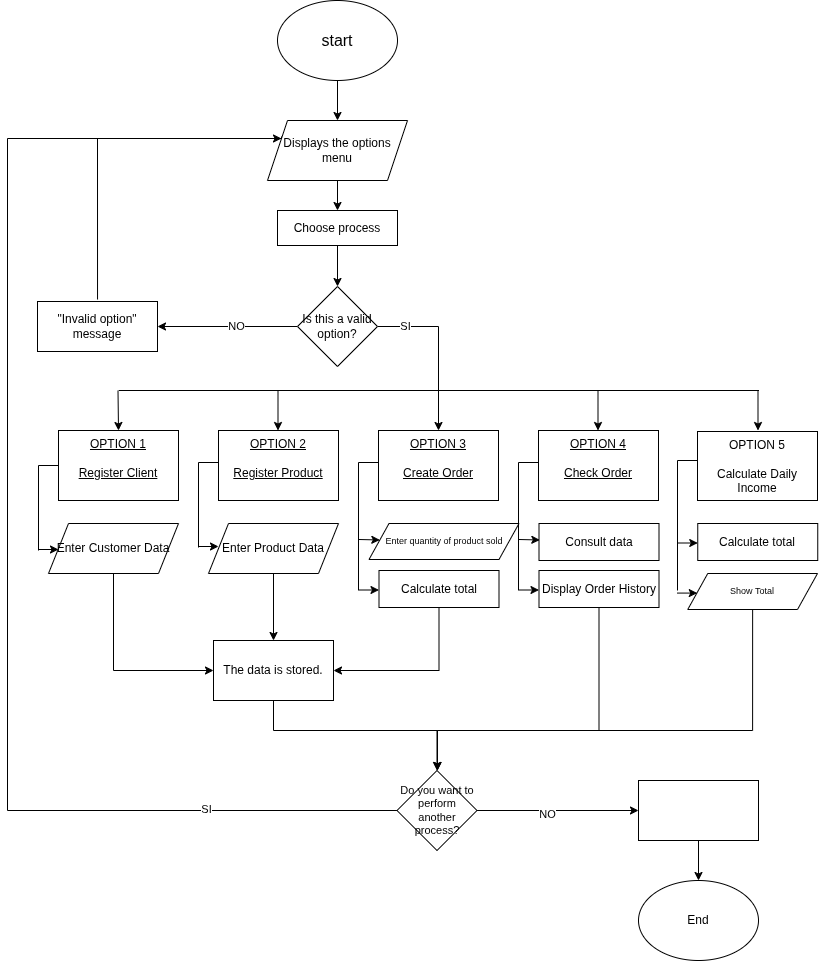

The diagram above was exported from draw.io. Its source (the exported page's mxGraphModel, read from the mxfile embedded in the PNG):
<mxGraphModel dx="1901" dy="975" grid="1" gridSize="10" guides="1" tooltips="1" connect="1" arrows="1" fold="1" page="1" pageScale="1" pageWidth="850" pageHeight="1100" math="0" shadow="0">
  <root>
    <mxCell id="0" />
    <mxCell id="1" parent="0" />
    <mxCell id="tXPbBzeL6qjOk9QIaff0-9" edge="1" parent="1" source="RaAzDrXkgDslk4UERZn3-1" style="edgeStyle=orthogonalEdgeStyle;rounded=0;orthogonalLoop=1;jettySize=auto;html=1;exitX=0.5;exitY=1;exitDx=0;exitDy=0;entryX=0.5;entryY=0;entryDx=0;entryDy=0;" target="tXPbBzeL6qjOk9QIaff0-2">
      <mxGeometry relative="1" as="geometry" />
    </mxCell>
    <mxCell id="RaAzDrXkgDslk4UERZn3-1" parent="1" style="ellipse;whiteSpace=wrap;html=1;fontSize=16;" value="start" vertex="1">
      <mxGeometry height="80" width="120" x="300" y="60" as="geometry" />
    </mxCell>
    <mxCell id="tXPbBzeL6qjOk9QIaff0-86" edge="1" parent="1" source="tXPbBzeL6qjOk9QIaff0-2" style="edgeStyle=orthogonalEdgeStyle;rounded=0;orthogonalLoop=1;jettySize=auto;html=1;exitX=0.5;exitY=1;exitDx=0;exitDy=0;entryX=0.5;entryY=0;entryDx=0;entryDy=0;" target="tXPbBzeL6qjOk9QIaff0-85">
      <mxGeometry relative="1" as="geometry" />
    </mxCell>
    <mxCell id="tXPbBzeL6qjOk9QIaff0-2" parent="1" style="shape=parallelogram;perimeter=parallelogramPerimeter;whiteSpace=wrap;html=1;fixedSize=1;" value="Displays the options menu" vertex="1">
      <mxGeometry height="60" width="140" x="290" y="180" as="geometry" />
    </mxCell>
    <mxCell id="tXPbBzeL6qjOk9QIaff0-18" edge="1" parent="1" source="tXPbBzeL6qjOk9QIaff0-3" style="edgeStyle=orthogonalEdgeStyle;rounded=0;orthogonalLoop=1;jettySize=auto;html=1;exitX=0;exitY=0.5;exitDx=0;exitDy=0;entryX=1;entryY=0.5;entryDx=0;entryDy=0;" target="tXPbBzeL6qjOk9QIaff0-14">
      <mxGeometry relative="1" as="geometry" />
    </mxCell>
    <mxCell id="tXPbBzeL6qjOk9QIaff0-19" connectable="0" parent="tXPbBzeL6qjOk9QIaff0-18" style="edgeLabel;html=1;align=center;verticalAlign=middle;resizable=0;points=[];" value="NO" vertex="1">
      <mxGeometry relative="1" x="-0.121" y="-1" as="geometry">
        <mxPoint as="offset" />
      </mxGeometry>
    </mxCell>
    <mxCell id="tXPbBzeL6qjOk9QIaff0-123" edge="1" parent="1" source="tXPbBzeL6qjOk9QIaff0-3" style="edgeStyle=orthogonalEdgeStyle;rounded=0;orthogonalLoop=1;jettySize=auto;html=1;exitX=1;exitY=0.5;exitDx=0;exitDy=0;entryX=0.5;entryY=0;entryDx=0;entryDy=0;" target="tXPbBzeL6qjOk9QIaff0-42">
      <mxGeometry relative="1" as="geometry" />
    </mxCell>
    <mxCell id="tXPbBzeL6qjOk9QIaff0-124" connectable="0" parent="tXPbBzeL6qjOk9QIaff0-123" style="edgeLabel;html=1;align=center;verticalAlign=middle;resizable=0;points=[];" value="SI" vertex="1">
      <mxGeometry relative="1" x="-0.6698" y="4" as="geometry">
        <mxPoint y="3" as="offset" />
      </mxGeometry>
    </mxCell>
    <mxCell id="tXPbBzeL6qjOk9QIaff0-3" parent="1" style="rhombus;whiteSpace=wrap;html=1;" value="Is this a valid option?" vertex="1">
      <mxGeometry height="80" width="80" x="320" y="346" as="geometry" />
    </mxCell>
    <mxCell id="tXPbBzeL6qjOk9QIaff0-121" edge="1" parent="1" style="edgeStyle=orthogonalEdgeStyle;rounded=0;orthogonalLoop=1;jettySize=auto;html=1;entryX=0;entryY=0.25;entryDx=0;entryDy=0;endArrow=none;endFill=0;">
      <mxGeometry relative="1" as="geometry">
        <Array as="points">
          <mxPoint x="120" y="198" />
          <mxPoint x="304" y="198" />
        </Array>
        <mxPoint x="120.02857142857135" y="359" as="sourcePoint" />
        <mxPoint x="304" y="196" as="targetPoint" />
      </mxGeometry>
    </mxCell>
    <mxCell id="tXPbBzeL6qjOk9QIaff0-14" parent="1" style="rounded=0;whiteSpace=wrap;html=1;" value="&quot;Invalid option&quot; message" vertex="1">
      <mxGeometry height="50" width="120" x="60" y="361" as="geometry" />
    </mxCell>
    <mxCell id="tXPbBzeL6qjOk9QIaff0-26" edge="1" parent="1" style="endArrow=none;html=1;rounded=0;movable=1;resizable=1;rotatable=1;deletable=1;editable=1;locked=0;connectable=1;" value="">
      <mxGeometry height="50" relative="1" width="50" as="geometry">
        <Array as="points">
          <mxPoint x="511.5" y="450" />
        </Array>
        <mxPoint x="141.5" y="450" as="sourcePoint" />
        <mxPoint x="781.5" y="450" as="targetPoint" />
      </mxGeometry>
    </mxCell>
    <mxCell id="tXPbBzeL6qjOk9QIaff0-27" edge="1" parent="1" style="endArrow=classic;html=1;rounded=0;entryX=0.5;entryY=0;entryDx=0;entryDy=0;" target="tXPbBzeL6qjOk9QIaff0-35" value="">
      <mxGeometry height="50" relative="1" width="50" as="geometry">
        <mxPoint x="140.5" y="450" as="sourcePoint" />
        <mxPoint x="140.5" y="490" as="targetPoint" />
      </mxGeometry>
    </mxCell>
    <mxCell id="tXPbBzeL6qjOk9QIaff0-28" edge="1" parent="1" style="endArrow=classic;html=1;rounded=0;" value="">
      <mxGeometry height="50" relative="1" width="50" as="geometry">
        <mxPoint x="300.5" y="450" as="sourcePoint" />
        <mxPoint x="300.5" y="490" as="targetPoint" />
      </mxGeometry>
    </mxCell>
    <mxCell id="tXPbBzeL6qjOk9QIaff0-33" edge="1" parent="1" style="endArrow=classic;html=1;rounded=0;" value="">
      <mxGeometry height="50" relative="1" width="50" as="geometry">
        <mxPoint x="620.5" y="450" as="sourcePoint" />
        <mxPoint x="620.5" y="490" as="targetPoint" />
      </mxGeometry>
    </mxCell>
    <mxCell id="tXPbBzeL6qjOk9QIaff0-34" edge="1" parent="1" style="endArrow=classic;html=1;rounded=0;" value="">
      <mxGeometry height="50" relative="1" width="50" as="geometry">
        <mxPoint x="780.5" y="450" as="sourcePoint" />
        <mxPoint x="780.5" y="490" as="targetPoint" />
      </mxGeometry>
    </mxCell>
    <mxCell id="tXPbBzeL6qjOk9QIaff0-47" edge="1" parent="1" source="tXPbBzeL6qjOk9QIaff0-35" style="edgeStyle=orthogonalEdgeStyle;rounded=0;orthogonalLoop=1;jettySize=auto;html=1;exitX=0;exitY=0.5;exitDx=0;exitDy=0;endArrow=none;endFill=0;">
      <mxGeometry relative="1" as="geometry">
        <Array as="points">
          <mxPoint x="61" y="525" />
        </Array>
        <mxPoint x="61" y="610" as="targetPoint" />
      </mxGeometry>
    </mxCell>
    <mxCell id="tXPbBzeL6qjOk9QIaff0-35" parent="1" style="rounded=0;whiteSpace=wrap;html=1;labelPosition=center;verticalLabelPosition=middle;align=center;verticalAlign=top;" value="&lt;div&gt;&lt;u&gt;OPTION 1&lt;/u&gt;&lt;/div&gt;&lt;div&gt;&lt;u&gt;&lt;br&gt;&lt;/u&gt;&lt;/div&gt;&lt;div&gt;&lt;u&gt;Register Client&lt;/u&gt;&lt;/div&gt;" vertex="1">
      <mxGeometry height="70" width="120" x="81" y="490" as="geometry" />
    </mxCell>
    <mxCell id="tXPbBzeL6qjOk9QIaff0-41" parent="1" style="rounded=0;whiteSpace=wrap;html=1;labelPosition=center;verticalLabelPosition=middle;align=center;verticalAlign=top;" value="&lt;div&gt;&lt;u&gt;OPTION 2&lt;/u&gt;&lt;/div&gt;&lt;div&gt;&lt;u&gt;&lt;br&gt;&lt;/u&gt;&lt;/div&gt;&lt;div&gt;&lt;u&gt;Register Product&lt;/u&gt;&lt;/div&gt;" vertex="1">
      <mxGeometry height="70" width="120" x="241" y="490" as="geometry" />
    </mxCell>
    <mxCell id="tXPbBzeL6qjOk9QIaff0-42" parent="1" style="rounded=0;whiteSpace=wrap;html=1;labelPosition=center;verticalLabelPosition=middle;align=center;verticalAlign=top;" value="&lt;div&gt;&lt;u&gt;OPTION 3&lt;/u&gt;&lt;/div&gt;&lt;div&gt;&lt;u&gt;&lt;br&gt;&lt;/u&gt;&lt;/div&gt;&lt;div&gt;&lt;u&gt;Create Order&lt;/u&gt;&lt;/div&gt;" vertex="1">
      <mxGeometry height="70" width="120" x="401" y="490" as="geometry" />
    </mxCell>
    <mxCell id="tXPbBzeL6qjOk9QIaff0-43" parent="1" style="rounded=0;whiteSpace=wrap;html=1;labelPosition=center;verticalLabelPosition=middle;align=center;verticalAlign=top;" value="&lt;div&gt;&lt;u&gt;OPTION 4&lt;/u&gt;&lt;/div&gt;&lt;div&gt;&lt;u&gt;&lt;br&gt;&lt;/u&gt;&lt;/div&gt;&lt;div&gt;&lt;u&gt;Check Order&lt;/u&gt;&lt;/div&gt;" vertex="1">
      <mxGeometry height="70" width="120" x="561" y="490" as="geometry" />
    </mxCell>
    <mxCell id="tXPbBzeL6qjOk9QIaff0-44" parent="1" style="rounded=0;whiteSpace=wrap;html=1;labelPosition=center;verticalLabelPosition=middle;align=center;verticalAlign=top;" value="&lt;div&gt;OPTION 5&lt;/div&gt;&lt;div&gt;&lt;br&gt;&lt;/div&gt;&lt;div&gt;Calculate Daily Income&lt;/div&gt;" vertex="1">
      <mxGeometry height="69" width="120" x="720" y="491" as="geometry" />
    </mxCell>
    <mxCell id="tXPbBzeL6qjOk9QIaff0-93" edge="1" parent="1" source="tXPbBzeL6qjOk9QIaff0-46" style="edgeStyle=orthogonalEdgeStyle;rounded=0;orthogonalLoop=1;jettySize=auto;html=1;exitX=0.5;exitY=1;exitDx=0;exitDy=0;entryX=0;entryY=0.5;entryDx=0;entryDy=0;" target="tXPbBzeL6qjOk9QIaff0-92">
      <mxGeometry relative="1" as="geometry" />
    </mxCell>
    <mxCell id="tXPbBzeL6qjOk9QIaff0-46" parent="1" style="shape=parallelogram;perimeter=parallelogramPerimeter;whiteSpace=wrap;html=1;fixedSize=1;" value="Enter Customer Data" vertex="1">
      <mxGeometry height="50" width="130" x="71" y="583" as="geometry" />
    </mxCell>
    <mxCell id="tXPbBzeL6qjOk9QIaff0-48" edge="1" parent="1" style="endArrow=classic;html=1;rounded=0;" value="">
      <mxGeometry height="50" relative="1" width="50" as="geometry">
        <mxPoint x="61" y="609" as="sourcePoint" />
        <mxPoint x="81" y="609" as="targetPoint" />
      </mxGeometry>
    </mxCell>
    <mxCell id="tXPbBzeL6qjOk9QIaff0-50" edge="1" parent="1" style="edgeStyle=orthogonalEdgeStyle;rounded=0;orthogonalLoop=1;jettySize=auto;html=1;exitX=0;exitY=0.5;exitDx=0;exitDy=0;endArrow=none;endFill=0;">
      <mxGeometry relative="1" as="geometry">
        <Array as="points">
          <mxPoint x="221" y="522" />
        </Array>
        <mxPoint x="241" y="522" as="sourcePoint" />
        <mxPoint x="221" y="607" as="targetPoint" />
      </mxGeometry>
    </mxCell>
    <mxCell id="tXPbBzeL6qjOk9QIaff0-115" edge="1" parent="1" source="tXPbBzeL6qjOk9QIaff0-51" style="edgeStyle=orthogonalEdgeStyle;rounded=0;orthogonalLoop=1;jettySize=auto;html=1;exitX=0.5;exitY=1;exitDx=0;exitDy=0;entryX=0.5;entryY=0;entryDx=0;entryDy=0;" target="tXPbBzeL6qjOk9QIaff0-92">
      <mxGeometry relative="1" as="geometry" />
    </mxCell>
    <mxCell id="tXPbBzeL6qjOk9QIaff0-51" parent="1" style="shape=parallelogram;perimeter=parallelogramPerimeter;whiteSpace=wrap;html=1;fixedSize=1;" value="Enter Product Data" vertex="1">
      <mxGeometry height="50" width="130" x="231" y="583" as="geometry" />
    </mxCell>
    <mxCell id="tXPbBzeL6qjOk9QIaff0-52" edge="1" parent="1" style="endArrow=classic;html=1;rounded=0;" value="">
      <mxGeometry height="50" relative="1" width="50" as="geometry">
        <mxPoint x="221" y="606" as="sourcePoint" />
        <mxPoint x="241" y="606" as="targetPoint" />
      </mxGeometry>
    </mxCell>
    <mxCell id="tXPbBzeL6qjOk9QIaff0-53" edge="1" parent="1" style="edgeStyle=orthogonalEdgeStyle;rounded=0;orthogonalLoop=1;jettySize=auto;html=1;exitX=0;exitY=0.5;exitDx=0;exitDy=0;endArrow=none;endFill=0;">
      <mxGeometry relative="1" as="geometry">
        <Array as="points">
          <mxPoint x="381" y="522" />
        </Array>
        <mxPoint x="401" y="522" as="sourcePoint" />
        <mxPoint x="381" y="650" as="targetPoint" />
      </mxGeometry>
    </mxCell>
    <mxCell id="tXPbBzeL6qjOk9QIaff0-59" edge="1" parent="1" style="endArrow=classic;html=1;rounded=0;" target="tXPbBzeL6qjOk9QIaff0-60" value="">
      <mxGeometry height="50" relative="1" width="50" as="geometry">
        <mxPoint x="381.5" y="599" as="sourcePoint" />
        <mxPoint x="401.5" y="599" as="targetPoint" />
      </mxGeometry>
    </mxCell>
    <mxCell id="tXPbBzeL6qjOk9QIaff0-60" parent="1" style="shape=parallelogram;perimeter=parallelogramPerimeter;whiteSpace=wrap;html=1;fixedSize=1;fontSize=9;" value="Enter quantity of product sold" vertex="1">
      <mxGeometry height="36" width="150" x="391.5" y="583" as="geometry" />
    </mxCell>
    <mxCell id="tXPbBzeL6qjOk9QIaff0-62" edge="1" parent="1" style="endArrow=classic;html=1;rounded=0;" value="">
      <mxGeometry height="50" relative="1" width="50" as="geometry">
        <mxPoint x="381.5" y="649.5" as="sourcePoint" />
        <mxPoint x="401.5" y="649.5" as="targetPoint" />
      </mxGeometry>
    </mxCell>
    <mxCell id="tXPbBzeL6qjOk9QIaff0-116" edge="1" parent="1" source="tXPbBzeL6qjOk9QIaff0-63" style="edgeStyle=orthogonalEdgeStyle;rounded=0;orthogonalLoop=1;jettySize=auto;html=1;exitX=0.5;exitY=1;exitDx=0;exitDy=0;entryX=1;entryY=0.5;entryDx=0;entryDy=0;" target="tXPbBzeL6qjOk9QIaff0-92">
      <mxGeometry relative="1" as="geometry" />
    </mxCell>
    <mxCell id="tXPbBzeL6qjOk9QIaff0-63" parent="1" style="rounded=0;whiteSpace=wrap;html=1;" value="Calculate total" vertex="1">
      <mxGeometry height="37" width="120" x="401.5" y="630" as="geometry" />
    </mxCell>
    <mxCell id="tXPbBzeL6qjOk9QIaff0-68" edge="1" parent="1" style="edgeStyle=orthogonalEdgeStyle;rounded=0;orthogonalLoop=1;jettySize=auto;html=1;exitX=0;exitY=0.5;exitDx=0;exitDy=0;endArrow=none;endFill=0;">
      <mxGeometry relative="1" as="geometry">
        <Array as="points">
          <mxPoint x="541" y="522" />
        </Array>
        <mxPoint x="561" y="522" as="sourcePoint" />
        <mxPoint x="541" y="650" as="targetPoint" />
      </mxGeometry>
    </mxCell>
    <mxCell id="tXPbBzeL6qjOk9QIaff0-71" edge="1" parent="1" style="endArrow=classic;html=1;rounded=0;" value="">
      <mxGeometry height="50" relative="1" width="50" as="geometry">
        <mxPoint x="541.5" y="599" as="sourcePoint" />
        <mxPoint x="562.3387096774193" y="599.490322580645" as="targetPoint" />
      </mxGeometry>
    </mxCell>
    <mxCell id="tXPbBzeL6qjOk9QIaff0-73" edge="1" parent="1" style="endArrow=classic;html=1;rounded=0;" value="">
      <mxGeometry height="50" relative="1" width="50" as="geometry">
        <mxPoint x="541.5" y="649.5" as="sourcePoint" />
        <mxPoint x="561.5" y="649.5" as="targetPoint" />
      </mxGeometry>
    </mxCell>
    <mxCell id="tXPbBzeL6qjOk9QIaff0-74" parent="1" style="rounded=0;whiteSpace=wrap;html=1;" value="Consult data" vertex="1">
      <mxGeometry height="37" width="120" x="561.5" y="583" as="geometry" />
    </mxCell>
    <mxCell id="tXPbBzeL6qjOk9QIaff0-80" edge="1" parent="1" style="endArrow=classic;html=1;rounded=0;" value="">
      <mxGeometry height="50" relative="1" width="50" as="geometry">
        <mxPoint x="700.25" y="602.5" as="sourcePoint" />
        <mxPoint x="720.25" y="602.5" as="targetPoint" />
      </mxGeometry>
    </mxCell>
    <mxCell id="tXPbBzeL6qjOk9QIaff0-81" parent="1" style="rounded=0;whiteSpace=wrap;html=1;" value="Calculate total" vertex="1">
      <mxGeometry height="37" width="120" x="720.25" y="583" as="geometry" />
    </mxCell>
    <mxCell id="tXPbBzeL6qjOk9QIaff0-118" edge="1" parent="1" source="tXPbBzeL6qjOk9QIaff0-82" style="edgeStyle=orthogonalEdgeStyle;rounded=0;orthogonalLoop=1;jettySize=auto;html=1;exitX=0.5;exitY=1;exitDx=0;exitDy=0;">
      <mxGeometry relative="1" as="geometry">
        <Array as="points">
          <mxPoint x="622" y="790" />
          <mxPoint x="460" y="790" />
        </Array>
        <mxPoint x="460" y="830" as="targetPoint" />
      </mxGeometry>
    </mxCell>
    <mxCell id="tXPbBzeL6qjOk9QIaff0-82" parent="1" style="rounded=0;whiteSpace=wrap;html=1;" value="Display Order History" vertex="1">
      <mxGeometry height="37" width="120" x="561.5" y="630" as="geometry" />
    </mxCell>
    <mxCell id="tXPbBzeL6qjOk9QIaff0-87" edge="1" parent="1" source="tXPbBzeL6qjOk9QIaff0-85" style="edgeStyle=orthogonalEdgeStyle;rounded=0;orthogonalLoop=1;jettySize=auto;html=1;exitX=0.5;exitY=1;exitDx=0;exitDy=0;" target="tXPbBzeL6qjOk9QIaff0-3">
      <mxGeometry relative="1" as="geometry" />
    </mxCell>
    <mxCell id="tXPbBzeL6qjOk9QIaff0-85" parent="1" style="rounded=0;whiteSpace=wrap;html=1;" value="Choose process" vertex="1">
      <mxGeometry height="35" width="120" x="300" y="270" as="geometry" />
    </mxCell>
    <mxCell id="tXPbBzeL6qjOk9QIaff0-119" edge="1" parent="1" style="edgeStyle=orthogonalEdgeStyle;rounded=0;orthogonalLoop=1;jettySize=auto;html=1;exitX=0.5;exitY=1;exitDx=0;exitDy=0;">
      <mxGeometry relative="1" as="geometry">
        <Array as="points">
          <mxPoint x="775" y="790" />
          <mxPoint x="460" y="790" />
        </Array>
        <mxPoint x="775.125" y="669" as="sourcePoint" />
        <mxPoint x="460" y="830" as="targetPoint" />
      </mxGeometry>
    </mxCell>
    <mxCell id="tXPbBzeL6qjOk9QIaff0-89" parent="1" style="shape=parallelogram;perimeter=parallelogramPerimeter;whiteSpace=wrap;html=1;fixedSize=1;fontSize=9;" value="Show Total" vertex="1">
      <mxGeometry height="36" width="129.75" x="710.25" y="633" as="geometry" />
    </mxCell>
    <mxCell id="tXPbBzeL6qjOk9QIaff0-90" edge="1" parent="1" style="endArrow=classic;html=1;rounded=0;" value="">
      <mxGeometry height="50" relative="1" width="50" as="geometry">
        <mxPoint x="699.75" y="652.58" as="sourcePoint" />
        <mxPoint x="719.75" y="652.58" as="targetPoint" />
      </mxGeometry>
    </mxCell>
    <mxCell id="tXPbBzeL6qjOk9QIaff0-91" edge="1" parent="1" style="edgeStyle=orthogonalEdgeStyle;rounded=0;orthogonalLoop=1;jettySize=auto;html=1;exitX=0;exitY=0.5;exitDx=0;exitDy=0;endArrow=none;endFill=0;">
      <mxGeometry relative="1" as="geometry">
        <Array as="points">
          <mxPoint x="700" y="520" />
        </Array>
        <mxPoint x="720" y="520" as="sourcePoint" />
        <mxPoint x="700" y="650" as="targetPoint" />
      </mxGeometry>
    </mxCell>
    <mxCell id="tXPbBzeL6qjOk9QIaff0-120" edge="1" parent="1" source="tXPbBzeL6qjOk9QIaff0-92" style="edgeStyle=orthogonalEdgeStyle;rounded=0;orthogonalLoop=1;jettySize=auto;html=1;exitX=0.5;exitY=1;exitDx=0;exitDy=0;entryX=0.5;entryY=0;entryDx=0;entryDy=0;" target="tXPbBzeL6qjOk9QIaff0-99">
      <mxGeometry relative="1" as="geometry">
        <Array as="points">
          <mxPoint x="296" y="790" />
          <mxPoint x="460" y="790" />
        </Array>
      </mxGeometry>
    </mxCell>
    <mxCell id="tXPbBzeL6qjOk9QIaff0-92" parent="1" style="rounded=0;whiteSpace=wrap;html=1;" value="The data is stored." vertex="1">
      <mxGeometry height="60" width="120" x="236" y="700" as="geometry" />
    </mxCell>
    <mxCell id="tXPbBzeL6qjOk9QIaff0-102" edge="1" parent="1" source="tXPbBzeL6qjOk9QIaff0-99" style="edgeStyle=orthogonalEdgeStyle;rounded=0;orthogonalLoop=1;jettySize=auto;html=1;exitX=0;exitY=0.5;exitDx=0;exitDy=0;entryX=0;entryY=0.25;entryDx=0;entryDy=0;" target="tXPbBzeL6qjOk9QIaff0-2">
      <mxGeometry relative="1" as="geometry">
        <Array as="points">
          <mxPoint x="30" y="870" />
          <mxPoint x="30" y="198" />
        </Array>
      </mxGeometry>
    </mxCell>
    <mxCell id="tXPbBzeL6qjOk9QIaff0-125" connectable="0" parent="tXPbBzeL6qjOk9QIaff0-102" style="edgeLabel;html=1;align=center;verticalAlign=middle;resizable=0;points=[];" value="SI" vertex="1">
      <mxGeometry relative="1" x="-0.7147" y="-2" as="geometry">
        <mxPoint as="offset" />
      </mxGeometry>
    </mxCell>
    <mxCell id="tXPbBzeL6qjOk9QIaff0-105" edge="1" parent="1" source="tXPbBzeL6qjOk9QIaff0-99" style="edgeStyle=orthogonalEdgeStyle;rounded=0;orthogonalLoop=1;jettySize=auto;html=1;">
      <mxGeometry relative="1" as="geometry">
        <mxPoint x="661" y="870" as="targetPoint" />
      </mxGeometry>
    </mxCell>
    <mxCell id="tXPbBzeL6qjOk9QIaff0-106" connectable="0" parent="tXPbBzeL6qjOk9QIaff0-105" style="edgeLabel;html=1;align=center;verticalAlign=middle;resizable=0;points=[];" value="NO" vertex="1">
      <mxGeometry relative="1" x="-0.1348" y="-3" as="geometry">
        <mxPoint as="offset" />
      </mxGeometry>
    </mxCell>
    <mxCell id="tXPbBzeL6qjOk9QIaff0-99" parent="1" style="rhombus;whiteSpace=wrap;html=1;fontSize=11;" value="Do you want to perform another process?" vertex="1">
      <mxGeometry height="80" width="80" x="419.5" y="830" as="geometry" />
    </mxCell>
    <mxCell id="tXPbBzeL6qjOk9QIaff0-110" edge="1" parent="1" source="tXPbBzeL6qjOk9QIaff0-109" style="edgeStyle=orthogonalEdgeStyle;rounded=0;orthogonalLoop=1;jettySize=auto;html=1;exitX=0.5;exitY=1;exitDx=0;exitDy=0;" target="tXPbBzeL6qjOk9QIaff0-111">
      <mxGeometry relative="1" as="geometry">
        <mxPoint x="721.3333333333335" y="960" as="targetPoint" />
      </mxGeometry>
    </mxCell>
    <mxCell id="tXPbBzeL6qjOk9QIaff0-109" parent="1" style="rounded=0;whiteSpace=wrap;html=1;" value="" vertex="1">
      <mxGeometry height="60" width="120" x="661" y="840" as="geometry" />
    </mxCell>
    <mxCell id="tXPbBzeL6qjOk9QIaff0-111" parent="1" style="ellipse;whiteSpace=wrap;html=1;" value="End" vertex="1">
      <mxGeometry height="80" width="120" x="661.0033333333334" y="940" as="geometry" />
    </mxCell>
  </root>
</mxGraphModel>